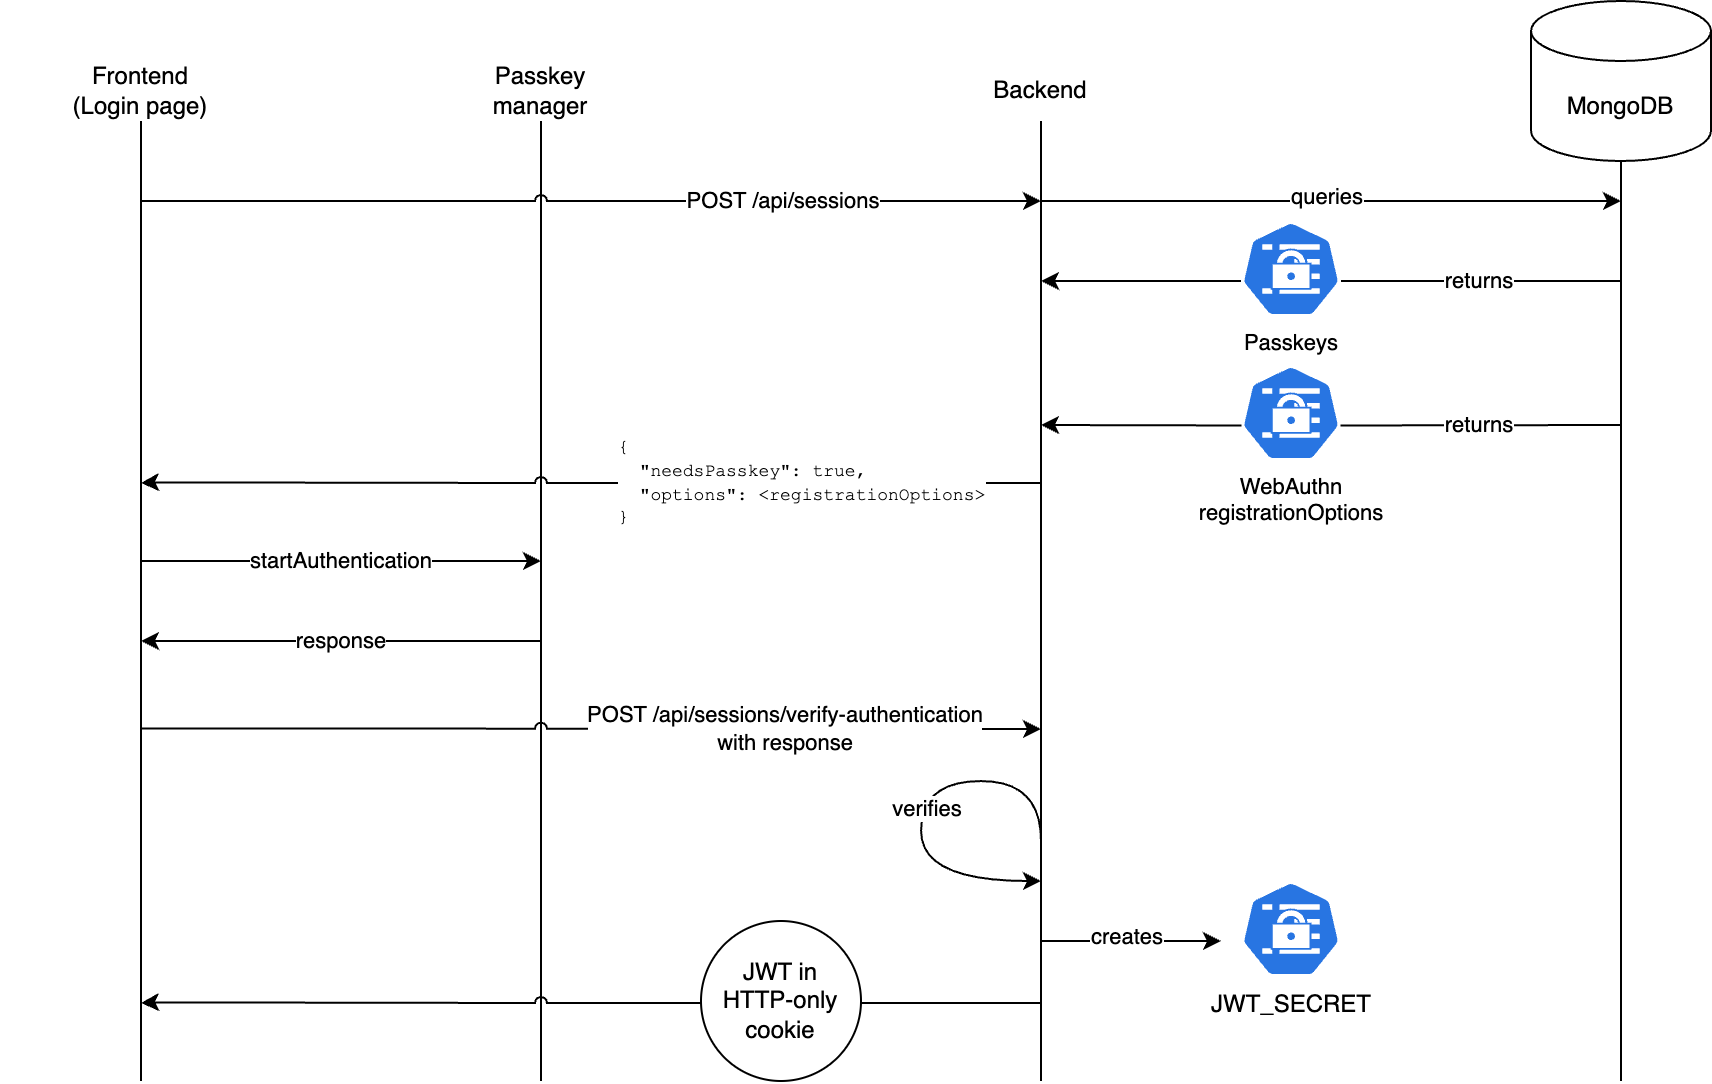

The diagram above was exported from draw.io. Its source (the exported page's mxGraphModel, read from the mxfile embedded in the PNG):
<mxGraphModel dx="1127" dy="803" grid="1" gridSize="10" guides="1" tooltips="1" connect="1" arrows="1" fold="1" page="1" pageScale="1" pageWidth="680" pageHeight="500" math="0" shadow="0">
  <root>
    <mxCell id="0" />
    <mxCell id="1" parent="0" />
    <mxCell id="mIO1ZnMNC-V9cIycPYtK-27" value="" style="endArrow=none;html=1;rounded=0;" parent="1" edge="1">
      <mxGeometry width="50" height="50" relative="1" as="geometry">
        <mxPoint x="280" y="560" as="sourcePoint" />
        <mxPoint x="280" y="80" as="targetPoint" />
      </mxGeometry>
    </mxCell>
    <mxCell id="mIO1ZnMNC-V9cIycPYtK-28" value="Passkey manager" style="text;html=1;align=center;verticalAlign=middle;whiteSpace=wrap;rounded=0;" parent="1" vertex="1">
      <mxGeometry x="250" y="50" width="60" height="30" as="geometry" />
    </mxCell>
    <mxCell id="mIO1ZnMNC-V9cIycPYtK-7" value="" style="endArrow=none;html=1;rounded=0;" parent="1" edge="1">
      <mxGeometry width="50" height="50" relative="1" as="geometry">
        <mxPoint x="80" y="560" as="sourcePoint" />
        <mxPoint x="80" y="80" as="targetPoint" />
      </mxGeometry>
    </mxCell>
    <mxCell id="mIO1ZnMNC-V9cIycPYtK-8" value="" style="endArrow=none;html=1;rounded=0;" parent="1" edge="1">
      <mxGeometry width="50" height="50" relative="1" as="geometry">
        <mxPoint x="530" y="560" as="sourcePoint" />
        <mxPoint x="530" y="80" as="targetPoint" />
      </mxGeometry>
    </mxCell>
    <mxCell id="mIO1ZnMNC-V9cIycPYtK-10" value="Backend" style="text;html=1;align=center;verticalAlign=middle;whiteSpace=wrap;rounded=0;" parent="1" vertex="1">
      <mxGeometry x="500" y="50" width="60" height="30" as="geometry" />
    </mxCell>
    <mxCell id="mIO1ZnMNC-V9cIycPYtK-11" value="Frontend&lt;div&gt;(Login page)&lt;/div&gt;" style="text;html=1;align=center;verticalAlign=middle;whiteSpace=wrap;rounded=0;" parent="1" vertex="1">
      <mxGeometry x="10" y="50" width="140" height="30" as="geometry" />
    </mxCell>
    <mxCell id="mIO1ZnMNC-V9cIycPYtK-17" value="" style="endArrow=classic;html=1;rounded=0;" parent="1" edge="1">
      <mxGeometry width="50" height="50" relative="1" as="geometry">
        <mxPoint x="530" y="120" as="sourcePoint" />
        <mxPoint x="820" y="120" as="targetPoint" />
      </mxGeometry>
    </mxCell>
    <mxCell id="mVa5ANu6EI-cyfhwUw1m-1" value="queries" style="edgeLabel;html=1;align=center;verticalAlign=middle;resizable=0;points=[];" vertex="1" connectable="0" parent="mIO1ZnMNC-V9cIycPYtK-17">
      <mxGeometry x="-0.018" y="2" relative="1" as="geometry">
        <mxPoint as="offset" />
      </mxGeometry>
    </mxCell>
    <mxCell id="mIO1ZnMNC-V9cIycPYtK-22" value="" style="endArrow=none;html=1;rounded=0;" parent="1" edge="1">
      <mxGeometry width="50" height="50" relative="1" as="geometry">
        <mxPoint x="820" y="560" as="sourcePoint" />
        <mxPoint x="820" y="80" as="targetPoint" />
      </mxGeometry>
    </mxCell>
    <mxCell id="mIO1ZnMNC-V9cIycPYtK-24" value="MongoDB" style="shape=cylinder3;whiteSpace=wrap;html=1;boundedLbl=1;backgroundOutline=1;size=15;" parent="1" vertex="1">
      <mxGeometry x="775" y="20" width="90" height="80" as="geometry" />
    </mxCell>
    <mxCell id="mIO1ZnMNC-V9cIycPYtK-13" value="" style="endArrow=classic;html=1;rounded=0;jumpStyle=arc;" parent="1" edge="1">
      <mxGeometry width="50" height="50" relative="1" as="geometry">
        <mxPoint x="80" y="120" as="sourcePoint" />
        <mxPoint x="530" y="120" as="targetPoint" />
      </mxGeometry>
    </mxCell>
    <mxCell id="mIO1ZnMNC-V9cIycPYtK-14" value="POST /api/sessions" style="edgeLabel;html=1;align=center;verticalAlign=middle;resizable=0;points=[];" parent="mIO1ZnMNC-V9cIycPYtK-13" vertex="1" connectable="0">
      <mxGeometry x="-0.013" relative="1" as="geometry">
        <mxPoint x="98" as="offset" />
      </mxGeometry>
    </mxCell>
    <mxCell id="mIO1ZnMNC-V9cIycPYtK-42" value="" style="endArrow=classic;html=1;rounded=0;edgeStyle=orthogonalEdgeStyle;curved=1;" parent="1" edge="1">
      <mxGeometry width="50" height="50" relative="1" as="geometry">
        <mxPoint x="530" y="440" as="sourcePoint" />
        <mxPoint x="530" y="460" as="targetPoint" />
        <Array as="points">
          <mxPoint x="530" y="410" />
          <mxPoint x="470" y="410" />
          <mxPoint x="470" y="460" />
        </Array>
      </mxGeometry>
    </mxCell>
    <mxCell id="mIO1ZnMNC-V9cIycPYtK-43" value="verifies" style="edgeLabel;html=1;align=center;verticalAlign=middle;resizable=0;points=[];" parent="mIO1ZnMNC-V9cIycPYtK-42" vertex="1" connectable="0">
      <mxGeometry x="0.0376" y="3" relative="1" as="geometry">
        <mxPoint as="offset" />
      </mxGeometry>
    </mxCell>
    <mxCell id="mVa5ANu6EI-cyfhwUw1m-2" value="Passkeys" style="aspect=fixed;sketch=0;html=1;dashed=0;whitespace=wrap;verticalLabelPosition=bottom;verticalAlign=top;fillColor=#2875E2;strokeColor=#ffffff;points=[[0.005,0.63,0],[0.1,0.2,0],[0.9,0.2,0],[0.5,0,0],[0.995,0.63,0],[0.72,0.99,0],[0.5,1,0],[0.28,0.99,0]];shape=mxgraph.kubernetes.icon2;prIcon=secret;fontSize=11;" vertex="1" parent="1">
      <mxGeometry x="630" y="130" width="50" height="48" as="geometry" />
    </mxCell>
    <mxCell id="mVa5ANu6EI-cyfhwUw1m-3" value="" style="endArrow=none;html=1;rounded=0;entryX=0.995;entryY=0.63;entryDx=0;entryDy=0;entryPerimeter=0;endFill=0;" edge="1" parent="1">
      <mxGeometry width="50" height="50" relative="1" as="geometry">
        <mxPoint x="820" y="160" as="sourcePoint" />
        <mxPoint x="680" y="160" as="targetPoint" />
      </mxGeometry>
    </mxCell>
    <mxCell id="mVa5ANu6EI-cyfhwUw1m-4" value="returns" style="edgeLabel;html=1;align=center;verticalAlign=middle;resizable=0;points=[];" vertex="1" connectable="0" parent="mVa5ANu6EI-cyfhwUw1m-3">
      <mxGeometry x="0.0289" relative="1" as="geometry">
        <mxPoint as="offset" />
      </mxGeometry>
    </mxCell>
    <mxCell id="mVa5ANu6EI-cyfhwUw1m-6" style="edgeStyle=orthogonalEdgeStyle;rounded=0;orthogonalLoop=1;jettySize=auto;html=1;jumpStyle=arc;" edge="1" parent="1">
      <mxGeometry relative="1" as="geometry">
        <mxPoint x="80" y="261" as="targetPoint" />
        <mxPoint x="530" y="261" as="sourcePoint" />
        <Array as="points">
          <mxPoint x="100" y="260" />
        </Array>
      </mxGeometry>
    </mxCell>
    <mxCell id="mVa5ANu6EI-cyfhwUw1m-7" value="&lt;font style=&quot;font-size: 9px;&quot; face=&quot;Courier New&quot;&gt;{&lt;/font&gt;&lt;div style=&quot;font-size: 9px;&quot;&gt;&lt;font style=&quot;font-size: 9px;&quot; face=&quot;Courier New&quot;&gt;&amp;nbsp; &quot;needsPasskey&quot;: true,&lt;/font&gt;&lt;/div&gt;&lt;div style=&quot;font-size: 9px;&quot;&gt;&lt;font style=&quot;font-size: 9px;&quot; face=&quot;Courier New&quot;&gt;&amp;nbsp; &quot;options&quot;: &amp;lt;registrationOptions&amp;gt;&lt;br style=&quot;font-size: 9px;&quot;&gt;&lt;/font&gt;&lt;/div&gt;&lt;div style=&quot;font-size: 9px;&quot;&gt;&lt;font style=&quot;font-size: 9px;&quot; face=&quot;Courier New&quot;&gt;}&lt;/font&gt;&lt;/div&gt;" style="edgeLabel;html=1;align=left;verticalAlign=middle;resizable=0;points=[];fontSize=9;" vertex="1" connectable="0" parent="mVa5ANu6EI-cyfhwUw1m-6">
      <mxGeometry x="-0.4159" relative="1" as="geometry">
        <mxPoint x="-82" as="offset" />
      </mxGeometry>
    </mxCell>
    <mxCell id="mVa5ANu6EI-cyfhwUw1m-9" value="WebAuthn&lt;div style=&quot;font-size: 11px;&quot;&gt;registrationOptions&lt;/div&gt;" style="aspect=fixed;sketch=0;html=1;dashed=0;whitespace=wrap;verticalLabelPosition=bottom;verticalAlign=top;fillColor=#2875E2;strokeColor=#ffffff;points=[[0.005,0.63,0],[0.1,0.2,0],[0.9,0.2,0],[0.5,0,0],[0.995,0.63,0],[0.72,0.99,0],[0.5,1,0],[0.28,0.99,0]];shape=mxgraph.kubernetes.icon2;prIcon=secret;fontSize=11;" vertex="1" parent="1">
      <mxGeometry x="630" y="202" width="50" height="48" as="geometry" />
    </mxCell>
    <mxCell id="mVa5ANu6EI-cyfhwUw1m-10" value="" style="endArrow=none;html=1;rounded=0;entryX=0.995;entryY=0.63;entryDx=0;entryDy=0;entryPerimeter=0;endFill=0;" edge="1" parent="1" target="mVa5ANu6EI-cyfhwUw1m-9">
      <mxGeometry width="50" height="50" relative="1" as="geometry">
        <mxPoint x="820" y="232" as="sourcePoint" />
        <mxPoint x="690" y="222" as="targetPoint" />
      </mxGeometry>
    </mxCell>
    <mxCell id="mVa5ANu6EI-cyfhwUw1m-11" value="returns" style="edgeLabel;html=1;align=center;verticalAlign=middle;resizable=0;points=[];" vertex="1" connectable="0" parent="mVa5ANu6EI-cyfhwUw1m-10">
      <mxGeometry x="0.0289" relative="1" as="geometry">
        <mxPoint as="offset" />
      </mxGeometry>
    </mxCell>
    <mxCell id="mVa5ANu6EI-cyfhwUw1m-12" value="" style="endArrow=classic;html=1;rounded=0;" edge="1" parent="1">
      <mxGeometry width="50" height="50" relative="1" as="geometry">
        <mxPoint x="80" y="300" as="sourcePoint" />
        <mxPoint x="280" y="300" as="targetPoint" />
      </mxGeometry>
    </mxCell>
    <mxCell id="mVa5ANu6EI-cyfhwUw1m-13" value="startAuthentication" style="edgeLabel;html=1;align=center;verticalAlign=middle;resizable=0;points=[];" vertex="1" connectable="0" parent="mVa5ANu6EI-cyfhwUw1m-12">
      <mxGeometry x="-0.0288" y="-1" relative="1" as="geometry">
        <mxPoint x="3" y="-1" as="offset" />
      </mxGeometry>
    </mxCell>
    <mxCell id="mVa5ANu6EI-cyfhwUw1m-14" value="" style="endArrow=classic;html=1;rounded=0;" edge="1" parent="1">
      <mxGeometry width="50" height="50" relative="1" as="geometry">
        <mxPoint x="280" y="340" as="sourcePoint" />
        <mxPoint x="80" y="340" as="targetPoint" />
      </mxGeometry>
    </mxCell>
    <mxCell id="mVa5ANu6EI-cyfhwUw1m-15" value="response" style="edgeLabel;html=1;align=center;verticalAlign=middle;resizable=0;points=[];" vertex="1" connectable="0" parent="mVa5ANu6EI-cyfhwUw1m-14">
      <mxGeometry x="0.0831" relative="1" as="geometry">
        <mxPoint x="8" as="offset" />
      </mxGeometry>
    </mxCell>
    <mxCell id="mVa5ANu6EI-cyfhwUw1m-16" value="" style="endArrow=classic;html=1;rounded=0;jumpStyle=arc;" edge="1" parent="1">
      <mxGeometry width="50" height="50" relative="1" as="geometry">
        <mxPoint x="80" y="383.69" as="sourcePoint" />
        <mxPoint x="530" y="384" as="targetPoint" />
      </mxGeometry>
    </mxCell>
    <mxCell id="mVa5ANu6EI-cyfhwUw1m-17" value="POST /api/sessions/verify-authentication&lt;div&gt;with response&lt;/div&gt;" style="edgeLabel;html=1;align=center;verticalAlign=middle;resizable=0;points=[];" vertex="1" connectable="0" parent="mVa5ANu6EI-cyfhwUw1m-16">
      <mxGeometry x="-0.013" relative="1" as="geometry">
        <mxPoint x="99" as="offset" />
      </mxGeometry>
    </mxCell>
    <mxCell id="mVa5ANu6EI-cyfhwUw1m-21" value="" style="endArrow=classic;html=1;rounded=0;exitX=0.005;exitY=0.63;exitDx=0;exitDy=0;exitPerimeter=0;" edge="1" parent="1" source="mVa5ANu6EI-cyfhwUw1m-9">
      <mxGeometry width="50" height="50" relative="1" as="geometry">
        <mxPoint x="620" y="234" as="sourcePoint" />
        <mxPoint x="530" y="232" as="targetPoint" />
      </mxGeometry>
    </mxCell>
    <mxCell id="mVa5ANu6EI-cyfhwUw1m-22" value="" style="endArrow=classic;html=1;rounded=0;exitX=0.005;exitY=0.63;exitDx=0;exitDy=0;exitPerimeter=0;" edge="1" parent="1">
      <mxGeometry width="50" height="50" relative="1" as="geometry">
        <mxPoint x="630" y="160" as="sourcePoint" />
        <mxPoint x="530" y="160" as="targetPoint" />
      </mxGeometry>
    </mxCell>
    <mxCell id="mVa5ANu6EI-cyfhwUw1m-23" value="JWT_SECRET" style="aspect=fixed;sketch=0;html=1;dashed=0;whitespace=wrap;verticalLabelPosition=bottom;verticalAlign=top;fillColor=#2875E2;strokeColor=#ffffff;points=[[0.005,0.63,0],[0.1,0.2,0],[0.9,0.2,0],[0.5,0,0],[0.995,0.63,0],[0.72,0.99,0],[0.5,1,0],[0.28,0.99,0]];shape=mxgraph.kubernetes.icon2;prIcon=secret" vertex="1" parent="1">
      <mxGeometry x="630" y="460" width="50" height="48" as="geometry" />
    </mxCell>
    <mxCell id="mVa5ANu6EI-cyfhwUw1m-24" value="" style="endArrow=classic;html=1;rounded=0;" edge="1" parent="1">
      <mxGeometry width="50" height="50" relative="1" as="geometry">
        <mxPoint x="530" y="490" as="sourcePoint" />
        <mxPoint x="620" y="490" as="targetPoint" />
      </mxGeometry>
    </mxCell>
    <mxCell id="mVa5ANu6EI-cyfhwUw1m-25" value="creates" style="edgeLabel;html=1;align=center;verticalAlign=middle;resizable=0;points=[];" vertex="1" connectable="0" parent="mVa5ANu6EI-cyfhwUw1m-24">
      <mxGeometry x="-0.0603" y="2" relative="1" as="geometry">
        <mxPoint as="offset" />
      </mxGeometry>
    </mxCell>
    <mxCell id="mVa5ANu6EI-cyfhwUw1m-28" style="edgeStyle=orthogonalEdgeStyle;rounded=0;orthogonalLoop=1;jettySize=auto;html=1;jumpStyle=arc;" edge="1" parent="1">
      <mxGeometry relative="1" as="geometry">
        <mxPoint x="80" y="521" as="targetPoint" />
        <mxPoint x="530" y="521" as="sourcePoint" />
        <Array as="points">
          <mxPoint x="100" y="520" />
        </Array>
      </mxGeometry>
    </mxCell>
    <mxCell id="mVa5ANu6EI-cyfhwUw1m-30" value="JWT in&lt;div&gt;HTTP-only cookie&lt;/div&gt;" style="ellipse;whiteSpace=wrap;html=1;aspect=fixed;" vertex="1" parent="1">
      <mxGeometry x="360" y="480" width="80" height="80" as="geometry" />
    </mxCell>
  </root>
</mxGraphModel>